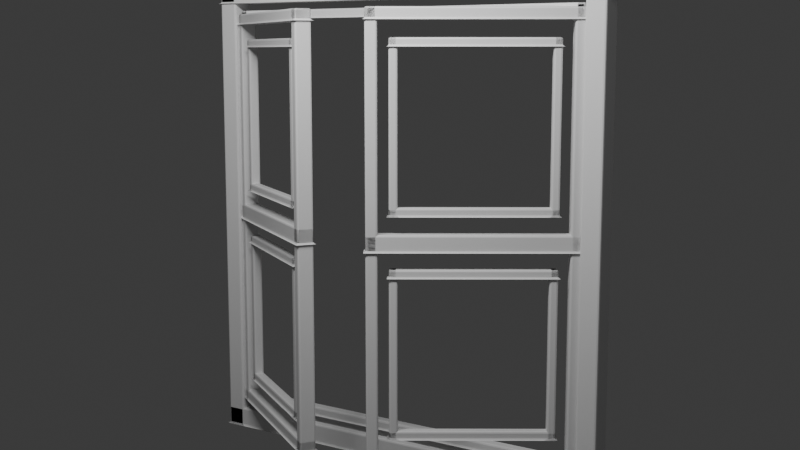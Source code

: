 # Source: ModeloVentana.blend  (saved by Blender 5.1.30; exported with 4.5.12 LTS)
import bpy
from mathutils import Matrix  # noqa: F401  (used for matrix-valued properties, if any)

bpy.ops.wm.read_factory_settings(use_empty=True)
scene = bpy.context.scene
scene.name = 'Scene'

# ---- collections
col_collection = bpy.data.collections.new('Collection'); scene.collection.children.link(col_collection)
col_ventana_doble_animada = bpy.data.collections.new('Ventana_Doble_Animada'); scene.collection.children.link(col_ventana_doble_animada)

# ---- materials (node trees are filled in below, after node groups)
mat_material_marco = bpy.data.materials.new('Material_Marco')
mat_material_marco.diffuse_color = (0.47, 0.72, 0.86, 1.0)
mat_material_hojas = bpy.data.materials.new('Material_Hojas')
mat_material_hojas.diffuse_color = (0.68, 0.84, 0.92, 1.0)

# ---- material node trees
mat_material_marco.use_nodes = True; mat_material_marco.node_tree.nodes.clear()
_N = mat_material_marco.node_tree.nodes; _L = mat_material_marco.node_tree.links
n0 = _N.new('ShaderNodeBsdfPrincipled'); n0.name = 'BSDF Principista'; n0.location = (-200, 100)
n1 = _N.new('ShaderNodeOutputMaterial'); n1.name = 'Material'; n1.location = (200, 100)
_L.new(n0.outputs[0], n1.inputs[0])
n1.is_active_output = True
mat_material_hojas.use_nodes = True; mat_material_hojas.node_tree.nodes.clear()
_N = mat_material_hojas.node_tree.nodes; _L = mat_material_hojas.node_tree.links
n0 = _N.new('ShaderNodeBsdfPrincipled'); n0.name = 'BSDF Principista'; n0.location = (-200, 100)
n1 = _N.new('ShaderNodeOutputMaterial'); n1.name = 'Material'; n1.location = (200, 100)
_L.new(n0.outputs[0], n1.inputs[0])
n1.is_active_output = True

# ---- world
world_world = bpy.data.worlds.new('World'); scene.world = world_world
world_world.use_nodes = True; world_world.node_tree.nodes.clear()
_N = world_world.node_tree.nodes; _L = world_world.node_tree.links
n0 = _N.new('ShaderNodeOutputWorld'); n0.name = 'World Output'; n0.location = (200, 100)
n1 = _N.new('ShaderNodeBackground'); n1.name = 'Background'; n1.location = (-200, 100)
n1.inputs[0].default_value = (0.05088, 0.05088, 0.05088, 1.0)
_L.new(n1.outputs[0], n0.inputs[0])
n0.is_active_output = True
world_world.color = (0.015, 0.025, 0.045)
world_world.sun_shadow_jitter_overblur = 0.0

# ---- cameras
cam_camara_ventana = bpy.data.cameras.new('Camara_Ventana')
cam_camara_ventana.lens = 52.0

# ---- lights
light_luz_principal = bpy.data.lights.new('Luz_Principal', 'AREA')
light_luz_principal.energy = 900.0
light_luz_principal.shape = 'RECTANGLE'
light_luz_principal.size = 8.0

# ---- meshes
me_marco_fijo_malla = bpy.data.meshes.new('Marco_Fijo_Malla')
me_marco_fijo_malla.from_pydata([(-4.4, -0.24, -4.8), (-4.0, -0.24, -4.8), (-4.0, 0.24, -4.8), (-4.4, 0.24, -4.8), (-4.4, -0.24, 4.8), (-4.0, -0.24, 4.8), (-4.0, 0.24, 4.8), (-4.4, 0.24, 4.8), (4.0, -0.24, -4.8), (4.4, -0.24, -4.8), (4.4, 0.24, -4.8), (4.0, 0.24, -4.8), (4.0, -0.24, 4.8), (4.4, -0.24, 4.8), (4.4, 0.24, 4.8), (4.0, 0.24, 4.8), (-4.4, -0.24, 4.4), (4.4, -0.24, 4.4), (4.4, 0.24, 4.4), (-4.4, 0.24, 4.4), (-4.4, -0.24, 4.8), (4.4, -0.24, 4.8), (4.4, 0.24, 4.8), (-4.4, 0.24, 4.8), (-4.4, -0.24, -4.8), (4.4, -0.24, -4.8), (4.4, 0.24, -4.8), (-4.4, 0.24, -4.8), (-4.4, -0.24, -4.4), (4.4, -0.24, -4.4), (4.4, 0.24, -4.4), (-4.4, 0.24, -4.4), (-3.95, -0.12, -4.25), (-3.77, -0.12, -4.25), (-3.77, 0.12, -4.25), (-3.95, 0.12, -4.25), (-3.95, -0.12, 4.25), (-3.77, -0.12, 4.25), (-3.77, 0.12, 4.25), (-3.95, 0.12, 4.25), (3.77, -0.12, -4.25), (3.95, -0.12, -4.25), (3.95, 0.12, -4.25), (3.77, 0.12, -4.25), (3.77, -0.12, 4.25), (3.95, -0.12, 4.25), (3.95, 0.12, 4.25), (3.77, 0.12, 4.25), (-3.95, -0.12, 4.07), (3.95, -0.12, 4.07), (3.95, 0.12, 4.07), (-3.95, 0.12, 4.07), (-3.95, -0.12, 4.25), (3.95, -0.12, 4.25), (3.95, 0.12, 4.25), (-3.95, 0.12, 4.25), (-3.95, -0.12, -4.25), (3.95, -0.12, -4.25), (3.95, 0.12, -4.25), (-3.95, 0.12, -4.25), (-3.95, -0.12, -4.07), (3.95, -0.12, -4.07), (3.95, 0.12, -4.07), (-3.95, 0.12, -4.07)], [], [(0, 1, 2, 3), (4, 5, 6, 7), (0, 1, 5, 4), (1, 2, 6, 5), (2, 3, 7, 6), (3, 0, 4, 7), (8, 9, 10, 11), (12, 13, 14, 15), (8, 9, 13, 12), (9, 10, 14, 13), (10, 11, 15, 14), (11, 8, 12, 15), (16, 17, 18, 19), (20, 21, 22, 23), (16, 17, 21, 20), (17, 18, 22, 21), (18, 19, 23, 22), (19, 16, 20, 23), (24, 25, 26, 27), (28, 29, 30, 31), (24, 25, 29, 28), (25, 26, 30, 29), (26, 27, 31, 30), (27, 24, 28, 31), (32, 33, 34, 35), (36, 37, 38, 39), (32, 33, 37, 36), (33, 34, 38, 37), (34, 35, 39, 38), (35, 32, 36, 39), (40, 41, 42, 43), (44, 45, 46, 47), (40, 41, 45, 44), (41, 42, 46, 45), (42, 43, 47, 46), (43, 40, 44, 47), (48, 49, 50, 51), (52, 53, 54, 55), (48, 49, 53, 52), (49, 50, 54, 53), (50, 51, 55, 54), (51, 48, 52, 55), (56, 57, 58, 59), (60, 61, 62, 63), (56, 57, 61, 60), (57, 58, 62, 61), (58, 59, 63, 62), (59, 56, 60, 63)])
me_marco_fijo_malla.materials.append(mat_material_marco)
me_marco_fijo_malla.update()
me_hoja_izquierda_malla = bpy.data.meshes.new('Hoja_Izquierda_Malla')
me_hoja_izquierda_malla.from_pydata([(0.0, -0.16, -4.18), (0.22, -0.16, -4.18), (0.22, 0.16, -4.18), (0.0, 0.16, -4.18), (0.0, -0.16, 4.18), (0.22, -0.16, 4.18), (0.22, 0.16, 4.18), (0.0, 0.16, 4.18), (3.67, -0.16, -4.18), (3.89, -0.16, -4.18), (3.89, 0.16, -4.18), (3.67, 0.16, -4.18), (3.67, -0.16, 4.18), (3.89, -0.16, 4.18), (3.89, 0.16, 4.18), (3.67, 0.16, 4.18), (0.0, -0.16, 3.96), (3.89, -0.16, 3.96), (3.89, 0.16, 3.96), (0.0, 0.16, 3.96), (0.0, -0.16, 4.18), (3.89, -0.16, 4.18), (3.89, 0.16, 4.18), (0.0, 0.16, 4.18), (0.0, -0.16, -4.18), (3.89, -0.16, -4.18), (3.89, 0.16, -4.18), (0.0, 0.16, -4.18), (0.0, -0.16, -3.96), (3.89, -0.16, -3.96), (3.89, 0.16, -3.96), (0.0, 0.16, -3.96), (0.0, -0.16, -0.16), (3.89, -0.16, -0.16), (3.89, 0.16, -0.16), (0.0, 0.16, -0.16), (0.0, -0.16, 0.16), (3.89, -0.16, 0.16), (3.89, 0.16, 0.16), (0.0, 0.16, 0.16), (0.42, -0.1, 0.48), (0.58, -0.1, 0.48), (0.58, 0.1, 0.48), (0.42, 0.1, 0.48), (0.42, -0.1, 3.65), (0.58, -0.1, 3.65), (0.58, 0.1, 3.65), (0.42, 0.1, 3.65), (3.31, -0.1, 0.48), (3.47, -0.1, 0.48), (3.47, 0.1, 0.48), (3.31, 0.1, 0.48), (3.31, -0.1, 3.65), (3.47, -0.1, 3.65), (3.47, 0.1, 3.65), (3.31, 0.1, 3.65), (0.42, -0.1, 3.49), (3.47, -0.1, 3.49), (3.47, 0.1, 3.49), (0.42, 0.1, 3.49), (0.42, -0.1, 3.65), (3.47, -0.1, 3.65), (3.47, 0.1, 3.65), (0.42, 0.1, 3.65), (0.42, -0.1, 0.48), (3.47, -0.1, 0.48), (3.47, 0.1, 0.48), (0.42, 0.1, 0.48), (0.42, -0.1, 0.64), (3.47, -0.1, 0.64), (3.47, 0.1, 0.64), (0.42, 0.1, 0.64), (0.42, -0.1, -3.65), (0.58, -0.1, -3.65), (0.58, 0.1, -3.65), (0.42, 0.1, -3.65), (0.42, -0.1, -0.48), (0.58, -0.1, -0.48), (0.58, 0.1, -0.48), (0.42, 0.1, -0.48), (3.31, -0.1, -3.65), (3.47, -0.1, -3.65), (3.47, 0.1, -3.65), (3.31, 0.1, -3.65), (3.31, -0.1, -0.48), (3.47, -0.1, -0.48), (3.47, 0.1, -0.48), (3.31, 0.1, -0.48), (0.42, -0.1, -3.65), (3.47, -0.1, -3.65), (3.47, 0.1, -3.65), (0.42, 0.1, -3.65), (0.42, -0.1, -3.49), (3.47, -0.1, -3.49), (3.47, 0.1, -3.49), (0.42, 0.1, -3.49), (0.42, -0.1, -0.64), (3.47, -0.1, -0.64), (3.47, 0.1, -0.64), (0.42, 0.1, -0.64), (0.42, -0.1, -0.48), (3.47, -0.1, -0.48), (3.47, 0.1, -0.48), (0.42, 0.1, -0.48)], [], [(0, 1, 2, 3), (4, 5, 6, 7), (0, 1, 5, 4), (1, 2, 6, 5), (2, 3, 7, 6), (3, 0, 4, 7), (8, 9, 10, 11), (12, 13, 14, 15), (8, 9, 13, 12), (9, 10, 14, 13), (10, 11, 15, 14), (11, 8, 12, 15), (16, 17, 18, 19), (20, 21, 22, 23), (16, 17, 21, 20), (17, 18, 22, 21), (18, 19, 23, 22), (19, 16, 20, 23), (24, 25, 26, 27), (28, 29, 30, 31), (24, 25, 29, 28), (25, 26, 30, 29), (26, 27, 31, 30), (27, 24, 28, 31), (32, 33, 34, 35), (36, 37, 38, 39), (32, 33, 37, 36), (33, 34, 38, 37), (34, 35, 39, 38), (35, 32, 36, 39), (40, 41, 42, 43), (44, 45, 46, 47), (40, 41, 45, 44), (41, 42, 46, 45), (42, 43, 47, 46), (43, 40, 44, 47), (48, 49, 50, 51), (52, 53, 54, 55), (48, 49, 53, 52), (49, 50, 54, 53), (50, 51, 55, 54), (51, 48, 52, 55), (56, 57, 58, 59), (60, 61, 62, 63), (56, 57, 61, 60), (57, 58, 62, 61), (58, 59, 63, 62), (59, 56, 60, 63), (64, 65, 66, 67), (68, 69, 70, 71), (64, 65, 69, 68), (65, 66, 70, 69), (66, 67, 71, 70), (67, 64, 68, 71), (72, 73, 74, 75), (76, 77, 78, 79), (72, 73, 77, 76), (73, 74, 78, 77), (74, 75, 79, 78), (75, 72, 76, 79), (80, 81, 82, 83), (84, 85, 86, 87), (80, 81, 85, 84), (81, 82, 86, 85), (82, 83, 87, 86), (83, 80, 84, 87), (88, 89, 90, 91), (92, 93, 94, 95), (88, 89, 93, 92), (89, 90, 94, 93), (90, 91, 95, 94), (91, 88, 92, 95), (96, 97, 98, 99), (100, 101, 102, 103), (96, 97, 101, 100), (97, 98, 102, 101), (98, 99, 103, 102), (99, 96, 100, 103)])
me_hoja_izquierda_malla.materials.append(mat_material_hojas)
me_hoja_izquierda_malla.update()
me_hoja_derecha_malla = bpy.data.meshes.new('Hoja_Derecha_Malla')
me_hoja_derecha_malla.from_pydata([(-0.22, -0.16, -4.18), (0.0, -0.16, -4.18), (0.0, 0.16, -4.18), (-0.22, 0.16, -4.18), (-0.22, -0.16, 4.18), (0.0, -0.16, 4.18), (0.0, 0.16, 4.18), (-0.22, 0.16, 4.18), (-3.89, -0.16, -4.18), (-3.67, -0.16, -4.18), (-3.67, 0.16, -4.18), (-3.89, 0.16, -4.18), (-3.89, -0.16, 4.18), (-3.67, -0.16, 4.18), (-3.67, 0.16, 4.18), (-3.89, 0.16, 4.18), (-3.89, -0.16, 3.96), (0.0, -0.16, 3.96), (0.0, 0.16, 3.96), (-3.89, 0.16, 3.96), (-3.89, -0.16, 4.18), (0.0, -0.16, 4.18), (0.0, 0.16, 4.18), (-3.89, 0.16, 4.18), (-3.89, -0.16, -4.18), (0.0, -0.16, -4.18), (0.0, 0.16, -4.18), (-3.89, 0.16, -4.18), (-3.89, -0.16, -3.96), (0.0, -0.16, -3.96), (0.0, 0.16, -3.96), (-3.89, 0.16, -3.96), (-3.89, -0.16, -0.16), (0.0, -0.16, -0.16), (0.0, 0.16, -0.16), (-3.89, 0.16, -0.16), (-3.89, -0.16, 0.16), (0.0, -0.16, 0.16), (0.0, 0.16, 0.16), (-3.89, 0.16, 0.16), (-3.47, -0.1, 0.48), (-3.31, -0.1, 0.48), (-3.31, 0.1, 0.48), (-3.47, 0.1, 0.48), (-3.47, -0.1, 3.65), (-3.31, -0.1, 3.65), (-3.31, 0.1, 3.65), (-3.47, 0.1, 3.65), (-0.58, -0.1, 0.48), (-0.42, -0.1, 0.48), (-0.42, 0.1, 0.48), (-0.58, 0.1, 0.48), (-0.58, -0.1, 3.65), (-0.42, -0.1, 3.65), (-0.42, 0.1, 3.65), (-0.58, 0.1, 3.65), (-3.47, -0.1, 3.49), (-0.42, -0.1, 3.49), (-0.42, 0.1, 3.49), (-3.47, 0.1, 3.49), (-3.47, -0.1, 3.65), (-0.42, -0.1, 3.65), (-0.42, 0.1, 3.65), (-3.47, 0.1, 3.65), (-3.47, -0.1, 0.48), (-0.42, -0.1, 0.48), (-0.42, 0.1, 0.48), (-3.47, 0.1, 0.48), (-3.47, -0.1, 0.64), (-0.42, -0.1, 0.64), (-0.42, 0.1, 0.64), (-3.47, 0.1, 0.64), (-3.47, -0.1, -3.65), (-3.31, -0.1, -3.65), (-3.31, 0.1, -3.65), (-3.47, 0.1, -3.65), (-3.47, -0.1, -0.48), (-3.31, -0.1, -0.48), (-3.31, 0.1, -0.48), (-3.47, 0.1, -0.48), (-0.58, -0.1, -3.65), (-0.42, -0.1, -3.65), (-0.42, 0.1, -3.65), (-0.58, 0.1, -3.65), (-0.58, -0.1, -0.48), (-0.42, -0.1, -0.48), (-0.42, 0.1, -0.48), (-0.58, 0.1, -0.48), (-3.47, -0.1, -3.65), (-0.42, -0.1, -3.65), (-0.42, 0.1, -3.65), (-3.47, 0.1, -3.65), (-3.47, -0.1, -3.49), (-0.42, -0.1, -3.49), (-0.42, 0.1, -3.49), (-3.47, 0.1, -3.49), (-3.47, -0.1, -0.64), (-0.42, -0.1, -0.64), (-0.42, 0.1, -0.64), (-3.47, 0.1, -0.64), (-3.47, -0.1, -0.48), (-0.42, -0.1, -0.48), (-0.42, 0.1, -0.48), (-3.47, 0.1, -0.48)], [], [(0, 1, 2, 3), (4, 5, 6, 7), (0, 1, 5, 4), (1, 2, 6, 5), (2, 3, 7, 6), (3, 0, 4, 7), (8, 9, 10, 11), (12, 13, 14, 15), (8, 9, 13, 12), (9, 10, 14, 13), (10, 11, 15, 14), (11, 8, 12, 15), (16, 17, 18, 19), (20, 21, 22, 23), (16, 17, 21, 20), (17, 18, 22, 21), (18, 19, 23, 22), (19, 16, 20, 23), (24, 25, 26, 27), (28, 29, 30, 31), (24, 25, 29, 28), (25, 26, 30, 29), (26, 27, 31, 30), (27, 24, 28, 31), (32, 33, 34, 35), (36, 37, 38, 39), (32, 33, 37, 36), (33, 34, 38, 37), (34, 35, 39, 38), (35, 32, 36, 39), (40, 41, 42, 43), (44, 45, 46, 47), (40, 41, 45, 44), (41, 42, 46, 45), (42, 43, 47, 46), (43, 40, 44, 47), (48, 49, 50, 51), (52, 53, 54, 55), (48, 49, 53, 52), (49, 50, 54, 53), (50, 51, 55, 54), (51, 48, 52, 55), (56, 57, 58, 59), (60, 61, 62, 63), (56, 57, 61, 60), (57, 58, 62, 61), (58, 59, 63, 62), (59, 56, 60, 63), (64, 65, 66, 67), (68, 69, 70, 71), (64, 65, 69, 68), (65, 66, 70, 69), (66, 67, 71, 70), (67, 64, 68, 71), (72, 73, 74, 75), (76, 77, 78, 79), (72, 73, 77, 76), (73, 74, 78, 77), (74, 75, 79, 78), (75, 72, 76, 79), (80, 81, 82, 83), (84, 85, 86, 87), (80, 81, 85, 84), (81, 82, 86, 85), (82, 83, 87, 86), (83, 80, 84, 87), (88, 89, 90, 91), (92, 93, 94, 95), (88, 89, 93, 92), (89, 90, 94, 93), (90, 91, 95, 94), (91, 88, 92, 95), (96, 97, 98, 99), (100, 101, 102, 103), (96, 97, 101, 100), (97, 98, 102, 101), (98, 99, 103, 102), (99, 96, 100, 103)])
me_hoja_derecha_malla.materials.append(mat_material_hojas)
me_hoja_derecha_malla.update()

# ---- objects
ob_objetivo_camara = bpy.data.objects.new('Objetivo_Camara', None)
ob_camara_ventana = bpy.data.objects.new('Camara_Ventana', cam_camara_ventana)
ob_luz_principal = bpy.data.objects.new('Luz_Principal', light_luz_principal)
ob_ventana_doble = bpy.data.objects.new('Ventana_Doble', None)
ob_marco_fijo = bpy.data.objects.new('Marco_Fijo', me_marco_fijo_malla)
ob_hoja_izquierda = bpy.data.objects.new('Hoja_Izquierda', me_hoja_izquierda_malla)
ob_hoja_derecha = bpy.data.objects.new('Hoja_Derecha', me_hoja_derecha_malla)
ob_bisagra_izquierda = bpy.data.objects.new('Bisagra_Izquierda', None)
ob_bisagra_derecha = bpy.data.objects.new('Bisagra_Derecha', None)

# ---- transforms, parenting, visibility, modifiers, constraints
ob_objetivo_camara.location = (-0.08961, 1.344, 5.596)
ob_objetivo_camara.empty_display_size = 0.6
ob_camara_ventana.location = (12.5, -17.5, 9.0)
_c = ob_camara_ventana.constraints.new('TRACK_TO'); _c.name = 'Apuntar'
_c.target = ob_objetivo_camara
ob_luz_principal.location = (1.91, -5.656, 13.6)
_c = ob_luz_principal.constraints.new('TRACK_TO'); _c.name = 'Apuntar'
_c.target = ob_objetivo_camara
ob_ventana_doble.location = (-0.08961, 1.344, 5.596)
ob_marco_fijo.parent = ob_ventana_doble
ob_marco_fijo.location = (0.0, 0.0, 0.0)
_m = ob_marco_fijo.modifiers.new('Bisel suave', 'BEVEL')
_m.width = 0.035
_m.width_pct = 0.035
_m.segments = 2
ob_hoja_izquierda.parent = ob_bisagra_izquierda
ob_hoja_izquierda.location = (0.0, 0.0, 0.0)
_m = ob_hoja_izquierda.modifiers.new('Bisel suave', 'BEVEL')
_m.width = 0.035
_m.width_pct = 0.035
_m.segments = 2
ob_hoja_derecha.parent = ob_bisagra_derecha
ob_hoja_derecha.location = (0.0, 0.0, 0.0)
_m = ob_hoja_derecha.modifiers.new('Bisel suave', 'BEVEL')
_m.width = 0.035
_m.width_pct = 0.035
_m.segments = 2
ob_bisagra_izquierda.parent = ob_ventana_doble
ob_bisagra_izquierda.location = (-3.93, 0.0, 0.0)
ob_bisagra_izquierda.rotation_euler = (0.0, 0.0, -0.5836)
ob_bisagra_izquierda.empty_display_size = 0.35
ob_bisagra_derecha.parent = ob_ventana_doble
ob_bisagra_derecha.location = (3.93, 0.0, 0.0)
ob_bisagra_derecha.rotation_euler = (0.0, 0.0, 0.5836)
ob_bisagra_derecha.empty_display_size = 0.35

# ---- collection membership
col_collection.objects.link(ob_objetivo_camara)
col_collection.objects.link(ob_camara_ventana)
col_collection.objects.link(ob_luz_principal)
col_ventana_doble_animada.objects.link(ob_ventana_doble)
col_ventana_doble_animada.objects.link(ob_marco_fijo)
col_ventana_doble_animada.objects.link(ob_hoja_izquierda)
col_ventana_doble_animada.objects.link(ob_hoja_derecha)
col_ventana_doble_animada.objects.link(ob_bisagra_izquierda)
col_ventana_doble_animada.objects.link(ob_bisagra_derecha)

# ---- scene / render settings (as saved in the file)
scene.camera = ob_camara_ventana
scene.frame_start = 1; scene.frame_end = 90; scene.frame_set(72)
scene.render.engine = 'BLENDER_EEVEE_NEXT'
scene.render.resolution_x = 1280
scene.render.resolution_y = 720
scene.render.fps = 30
scene.render.bake_bias = 0.0
scene.render.bake_samples = 0
scene.cycles.sampling_pattern = 'TABULATED_SOBOL'
scene.eevee.use_volume_custom_range = False
bpy.context.view_layer.update()
